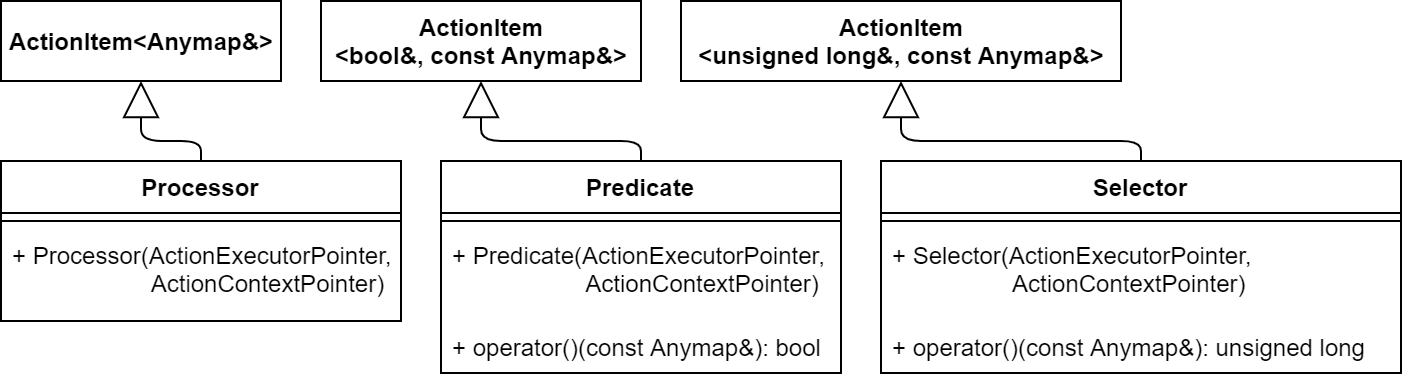

The diagram above was exported from draw.io. Its source (the exported page's mxGraphModel, read from the mxfile embedded in the PNG):
<mxGraphModel dx="872" dy="408" grid="1" gridSize="10" guides="1" tooltips="1" connect="1" arrows="1" fold="1" page="1" pageScale="1" pageWidth="10000" pageHeight="10000" math="0" shadow="0">
  <root>
    <mxCell id="0" />
    <mxCell id="1" parent="0" />
    <mxCell id="2" value="&lt;b&gt;ActionItem&lt;br&gt;&amp;lt;bool&amp;amp;, const Anymap&amp;amp;&amp;gt;&lt;/b&gt;" style="html=1;" vertex="1" parent="1">
      <mxGeometry x="240" y="400" width="160" height="40" as="geometry" />
    </mxCell>
    <mxCell id="3" value="&lt;b&gt;ActionItem&lt;br&gt;&amp;lt;unsigned long&amp;amp;, const Anymap&amp;amp;&amp;gt;&lt;/b&gt;" style="html=1;" vertex="1" parent="1">
      <mxGeometry x="420" y="400" width="220" height="40" as="geometry" />
    </mxCell>
    <mxCell id="4" value="&lt;b&gt;ActionItem&amp;lt;Anymap&amp;amp;&amp;gt;&lt;/b&gt;" style="html=1;" vertex="1" parent="1">
      <mxGeometry x="80" y="400" width="140" height="40" as="geometry" />
    </mxCell>
    <mxCell id="5" value="Processor" style="swimlane;fontStyle=1;align=center;verticalAlign=top;childLayout=stackLayout;horizontal=1;startSize=26;horizontalStack=0;resizeParent=1;resizeParentMax=0;resizeLast=0;collapsible=1;marginBottom=0;" vertex="1" parent="1">
      <mxGeometry x="80" y="480" width="200" height="80" as="geometry" />
    </mxCell>
    <mxCell id="6" value="" style="line;strokeWidth=1;fillColor=none;align=left;verticalAlign=middle;spacingTop=-1;spacingLeft=3;spacingRight=3;rotatable=0;labelPosition=right;points=[];portConstraint=eastwest;" vertex="1" parent="5">
      <mxGeometry y="26" width="200" height="8" as="geometry" />
    </mxCell>
    <mxCell id="7" value="+ Processor(ActionExecutorPointer,&#10;                     ActionContextPointer)" style="text;strokeColor=none;fillColor=none;align=left;verticalAlign=top;spacingLeft=4;spacingRight=4;overflow=hidden;rotatable=0;points=[[0,0.5],[1,0.5]];portConstraint=eastwest;" vertex="1" parent="5">
      <mxGeometry y="34" width="200" height="46" as="geometry" />
    </mxCell>
    <mxCell id="8" value="Predicate" style="swimlane;fontStyle=1;align=center;verticalAlign=top;childLayout=stackLayout;horizontal=1;startSize=26;horizontalStack=0;resizeParent=1;resizeParentMax=0;resizeLast=0;collapsible=1;marginBottom=0;" vertex="1" parent="1">
      <mxGeometry x="300" y="480" width="200" height="106" as="geometry" />
    </mxCell>
    <mxCell id="9" value="" style="line;strokeWidth=1;fillColor=none;align=left;verticalAlign=middle;spacingTop=-1;spacingLeft=3;spacingRight=3;rotatable=0;labelPosition=right;points=[];portConstraint=eastwest;" vertex="1" parent="8">
      <mxGeometry y="26" width="200" height="8" as="geometry" />
    </mxCell>
    <mxCell id="10" value="+ Predicate(ActionExecutorPointer,&#10;                    ActionContextPointer)" style="text;strokeColor=none;fillColor=none;align=left;verticalAlign=top;spacingLeft=4;spacingRight=4;overflow=hidden;rotatable=0;points=[[0,0.5],[1,0.5]];portConstraint=eastwest;" vertex="1" parent="8">
      <mxGeometry y="34" width="200" height="46" as="geometry" />
    </mxCell>
    <mxCell id="11" value="+ operator()(const Anymap&amp;): bool" style="text;strokeColor=none;fillColor=none;align=left;verticalAlign=top;spacingLeft=4;spacingRight=4;overflow=hidden;rotatable=0;points=[[0,0.5],[1,0.5]];portConstraint=eastwest;" vertex="1" parent="8">
      <mxGeometry y="80" width="200" height="26" as="geometry" />
    </mxCell>
    <mxCell id="12" value="Selector" style="swimlane;fontStyle=1;align=center;verticalAlign=top;childLayout=stackLayout;horizontal=1;startSize=26;horizontalStack=0;resizeParent=1;resizeParentMax=0;resizeLast=0;collapsible=1;marginBottom=0;" vertex="1" parent="1">
      <mxGeometry x="520" y="480" width="260" height="106" as="geometry" />
    </mxCell>
    <mxCell id="13" value="" style="line;strokeWidth=1;fillColor=none;align=left;verticalAlign=middle;spacingTop=-1;spacingLeft=3;spacingRight=3;rotatable=0;labelPosition=right;points=[];portConstraint=eastwest;" vertex="1" parent="12">
      <mxGeometry y="26" width="260" height="8" as="geometry" />
    </mxCell>
    <mxCell id="14" value="+ Selector(ActionExecutorPointer,&#10;                  ActionContextPointer)" style="text;strokeColor=none;fillColor=none;align=left;verticalAlign=top;spacingLeft=4;spacingRight=4;overflow=hidden;rotatable=0;points=[[0,0.5],[1,0.5]];portConstraint=eastwest;" vertex="1" parent="12">
      <mxGeometry y="34" width="260" height="46" as="geometry" />
    </mxCell>
    <mxCell id="15" value="+ operator()(const Anymap&amp;): unsigned long" style="text;strokeColor=none;fillColor=none;align=left;verticalAlign=top;spacingLeft=4;spacingRight=4;overflow=hidden;rotatable=0;points=[[0,0.5],[1,0.5]];portConstraint=eastwest;" vertex="1" parent="12">
      <mxGeometry y="80" width="260" height="26" as="geometry" />
    </mxCell>
    <mxCell id="16" value="" style="endArrow=block;endSize=16;endFill=0;html=1;entryX=0.5;entryY=1;entryDx=0;entryDy=0;exitX=0.5;exitY=0;exitDx=0;exitDy=0;" edge="1" source="5" target="4" parent="1">
      <mxGeometry width="160" relative="1" as="geometry">
        <mxPoint x="60" y="600" as="sourcePoint" />
        <mxPoint x="220" y="600" as="targetPoint" />
        <Array as="points">
          <mxPoint x="180" y="470" />
          <mxPoint x="150" y="470" />
        </Array>
      </mxGeometry>
    </mxCell>
    <mxCell id="17" value="" style="endArrow=block;endSize=16;endFill=0;html=1;entryX=0.5;entryY=1;entryDx=0;entryDy=0;exitX=0.5;exitY=0;exitDx=0;exitDy=0;" edge="1" source="8" target="2" parent="1">
      <mxGeometry width="160" relative="1" as="geometry">
        <mxPoint x="190" y="490" as="sourcePoint" />
        <mxPoint x="160" y="450" as="targetPoint" />
        <Array as="points">
          <mxPoint x="400" y="470" />
          <mxPoint x="320" y="470" />
        </Array>
      </mxGeometry>
    </mxCell>
    <mxCell id="18" value="" style="endArrow=block;endSize=16;endFill=0;html=1;entryX=0.5;entryY=1;entryDx=0;entryDy=0;exitX=0.5;exitY=0;exitDx=0;exitDy=0;" edge="1" source="12" target="3" parent="1">
      <mxGeometry width="160" relative="1" as="geometry">
        <mxPoint x="200" y="500" as="sourcePoint" />
        <mxPoint x="170" y="460" as="targetPoint" />
        <Array as="points">
          <mxPoint x="650" y="470" />
          <mxPoint x="530" y="470" />
        </Array>
      </mxGeometry>
    </mxCell>
  </root>
</mxGraphModel>